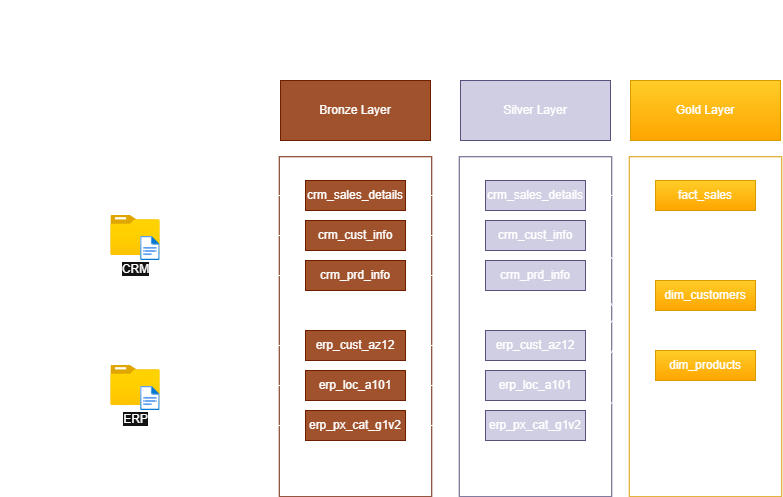

The diagram above was exported from draw.io. Its source (the exported page's mxGraphModel, read from the mxfile embedded in the PNG):
<mxGraphModel dx="1090" dy="825" grid="1" gridSize="10" guides="1" tooltips="1" connect="1" arrows="1" fold="1" page="1" pageScale="1" pageWidth="827" pageHeight="1169" math="0" shadow="0">
  <root>
    <mxCell id="0" />
    <mxCell id="1" parent="0" />
    <mxCell id="0geQElJWultqGM5qDoCQ-1" parent="1" style="rounded=0;whiteSpace=wrap;html=1;rotation=90;dashed=1;dashPattern=8 8;fillColor=none;" value="" vertex="1">
      <mxGeometry height="190" width="340" x="-10" y="230" as="geometry" />
    </mxCell>
    <mxCell id="0geQElJWultqGM5qDoCQ-2" parent="1" style="text;html=1;whiteSpace=wrap;strokeColor=none;fillColor=none;align=center;verticalAlign=middle;rounded=0;" value="Sources" vertex="1">
      <mxGeometry height="30" width="60" x="64.65" y="130" as="geometry" />
    </mxCell>
    <mxCell id="0geQElJWultqGM5qDoCQ-3" connectable="0" parent="1" style="group" value="" vertex="1">
      <mxGeometry height="45" width="49.290000000000006" x="145.36" y="225" as="geometry" />
    </mxCell>
    <mxCell id="0geQElJWultqGM5qDoCQ-4" parent="0geQElJWultqGM5qDoCQ-3" style="image;aspect=fixed;html=1;points=[];align=center;fontSize=12;image=img/lib/azure2/general/Folder_Blank.svg;" value="CRM" vertex="1">
      <mxGeometry height="40" width="49.29" as="geometry" />
    </mxCell>
    <mxCell id="0geQElJWultqGM5qDoCQ-5" parent="0geQElJWultqGM5qDoCQ-3" style="image;aspect=fixed;html=1;points=[];align=center;fontSize=12;image=img/lib/azure2/general/File.svg;" value="" vertex="1">
      <mxGeometry height="24" width="19.48" x="29.810000000000002" y="21" as="geometry" />
    </mxCell>
    <mxCell id="0geQElJWultqGM5qDoCQ-6" connectable="0" parent="1" style="group" value="" vertex="1">
      <mxGeometry height="45" width="49.290000000000006" x="145.36" y="375" as="geometry" />
    </mxCell>
    <mxCell id="0geQElJWultqGM5qDoCQ-7" parent="0geQElJWultqGM5qDoCQ-6" style="image;aspect=fixed;html=1;points=[];align=center;fontSize=12;image=img/lib/azure2/general/Folder_Blank.svg;" value="ERP" vertex="1">
      <mxGeometry height="40" width="49.29" as="geometry" />
    </mxCell>
    <mxCell id="0geQElJWultqGM5qDoCQ-8" parent="0geQElJWultqGM5qDoCQ-6" style="image;aspect=fixed;html=1;points=[];align=center;fontSize=12;image=img/lib/azure2/general/File.svg;" value="" vertex="1">
      <mxGeometry height="24" width="19.48" x="29.810000000000002" y="21" as="geometry" />
    </mxCell>
    <mxCell id="0geQElJWultqGM5qDoCQ-11" parent="1" style="rounded=0;whiteSpace=wrap;html=1;rotation=90;fillColor=none;fontColor=#ffffff;strokeColor=#6D1F00;" value="" vertex="1">
      <mxGeometry height="152.5" width="340" x="220" y="260" as="geometry" />
    </mxCell>
    <mxCell id="0geQElJWultqGM5qDoCQ-12" parent="1" style="rounded=0;whiteSpace=wrap;html=1;fillColor=#a0522d;fontColor=#ffffff;strokeColor=#6D1F00;" value="Bronze Layer" vertex="1">
      <mxGeometry height="60" width="150" x="315" y="90" as="geometry" />
    </mxCell>
    <mxCell id="ecOY8EBrKemycBFFE2Ai-17" edge="1" parent="1" source="0geQElJWultqGM5qDoCQ-13" style="edgeStyle=orthogonalEdgeStyle;rounded=0;orthogonalLoop=1;jettySize=auto;html=1;exitX=1;exitY=0.5;exitDx=0;exitDy=0;entryX=0;entryY=0.5;entryDx=0;entryDy=0;" target="ecOY8EBrKemycBFFE2Ai-3">
      <mxGeometry relative="1" as="geometry" />
    </mxCell>
    <mxCell id="0geQElJWultqGM5qDoCQ-13" parent="1" style="rounded=0;whiteSpace=wrap;html=1;fillColor=#a0522d;fontColor=#ffffff;strokeColor=#6D1F00;" value="crm_sales_details" vertex="1">
      <mxGeometry height="30" width="100" x="340" y="190" as="geometry" />
    </mxCell>
    <mxCell id="ecOY8EBrKemycBFFE2Ai-18" edge="1" parent="1" source="0geQElJWultqGM5qDoCQ-14" style="edgeStyle=orthogonalEdgeStyle;rounded=0;orthogonalLoop=1;jettySize=auto;html=1;exitX=1;exitY=0.5;exitDx=0;exitDy=0;" target="ecOY8EBrKemycBFFE2Ai-4">
      <mxGeometry relative="1" as="geometry" />
    </mxCell>
    <mxCell id="0geQElJWultqGM5qDoCQ-14" parent="1" style="rounded=0;whiteSpace=wrap;html=1;fillColor=#a0522d;fontColor=#ffffff;strokeColor=#6D1F00;" value="crm_cust_info" vertex="1">
      <mxGeometry height="30" width="100" x="340" y="230" as="geometry" />
    </mxCell>
    <mxCell id="ecOY8EBrKemycBFFE2Ai-19" edge="1" parent="1" source="0geQElJWultqGM5qDoCQ-15" style="edgeStyle=orthogonalEdgeStyle;rounded=0;orthogonalLoop=1;jettySize=auto;html=1;exitX=1;exitY=0.5;exitDx=0;exitDy=0;entryX=0;entryY=0.5;entryDx=0;entryDy=0;" target="ecOY8EBrKemycBFFE2Ai-5">
      <mxGeometry relative="1" as="geometry" />
    </mxCell>
    <mxCell id="0geQElJWultqGM5qDoCQ-15" parent="1" style="rounded=0;whiteSpace=wrap;html=1;fillColor=#a0522d;fontColor=#ffffff;strokeColor=#6D1F00;" value="crm_prd_info" vertex="1">
      <mxGeometry height="30" width="100" x="340" y="270" as="geometry" />
    </mxCell>
    <mxCell id="0geQElJWultqGM5qDoCQ-17" edge="1" parent="1" source="0geQElJWultqGM5qDoCQ-4" style="edgeStyle=orthogonalEdgeStyle;rounded=0;orthogonalLoop=1;jettySize=auto;html=1;entryX=0;entryY=0.5;entryDx=0;entryDy=0;" target="0geQElJWultqGM5qDoCQ-14">
      <mxGeometry relative="1" as="geometry" />
    </mxCell>
    <mxCell id="0geQElJWultqGM5qDoCQ-19" edge="1" parent="1" source="0geQElJWultqGM5qDoCQ-4" style="edgeStyle=orthogonalEdgeStyle;rounded=0;orthogonalLoop=1;jettySize=auto;html=1;entryX=0;entryY=0.5;entryDx=0;entryDy=0;" target="0geQElJWultqGM5qDoCQ-15">
      <mxGeometry relative="1" as="geometry" />
    </mxCell>
    <mxCell id="0geQElJWultqGM5qDoCQ-20" edge="1" parent="1" source="0geQElJWultqGM5qDoCQ-4" style="edgeStyle=orthogonalEdgeStyle;rounded=0;orthogonalLoop=1;jettySize=auto;html=1;entryX=0;entryY=0.5;entryDx=0;entryDy=0;" target="0geQElJWultqGM5qDoCQ-13">
      <mxGeometry relative="1" as="geometry" />
    </mxCell>
    <mxCell id="ecOY8EBrKemycBFFE2Ai-20" edge="1" parent="1" source="0geQElJWultqGM5qDoCQ-21" style="edgeStyle=orthogonalEdgeStyle;rounded=0;orthogonalLoop=1;jettySize=auto;html=1;exitX=1;exitY=0.5;exitDx=0;exitDy=0;entryX=0;entryY=0.5;entryDx=0;entryDy=0;" target="ecOY8EBrKemycBFFE2Ai-6">
      <mxGeometry relative="1" as="geometry" />
    </mxCell>
    <mxCell id="0geQElJWultqGM5qDoCQ-21" parent="1" style="rounded=0;whiteSpace=wrap;html=1;fillColor=#a0522d;fontColor=#ffffff;strokeColor=#6D1F00;" value="erp_cust_az12" vertex="1">
      <mxGeometry height="30" width="100" x="340" y="340" as="geometry" />
    </mxCell>
    <mxCell id="ecOY8EBrKemycBFFE2Ai-21" edge="1" parent="1" source="0geQElJWultqGM5qDoCQ-22" style="edgeStyle=orthogonalEdgeStyle;rounded=0;orthogonalLoop=1;jettySize=auto;html=1;exitX=1;exitY=0.5;exitDx=0;exitDy=0;entryX=0;entryY=0.5;entryDx=0;entryDy=0;" target="ecOY8EBrKemycBFFE2Ai-7">
      <mxGeometry relative="1" as="geometry" />
    </mxCell>
    <mxCell id="0geQElJWultqGM5qDoCQ-22" parent="1" style="rounded=0;whiteSpace=wrap;html=1;fillColor=#a0522d;fontColor=#ffffff;strokeColor=#6D1F00;" value="erp_loc_a101" vertex="1">
      <mxGeometry height="30" width="100" x="340" y="380" as="geometry" />
    </mxCell>
    <mxCell id="ecOY8EBrKemycBFFE2Ai-22" edge="1" parent="1" source="0geQElJWultqGM5qDoCQ-23" style="edgeStyle=orthogonalEdgeStyle;rounded=0;orthogonalLoop=1;jettySize=auto;html=1;" target="ecOY8EBrKemycBFFE2Ai-8">
      <mxGeometry relative="1" as="geometry" />
    </mxCell>
    <mxCell id="0geQElJWultqGM5qDoCQ-23" parent="1" style="rounded=0;whiteSpace=wrap;html=1;fillColor=#a0522d;fontColor=#ffffff;strokeColor=#6D1F00;" value="erp_px_cat_g1v2" vertex="1">
      <mxGeometry height="30" width="100" x="340" y="420" as="geometry" />
    </mxCell>
    <mxCell id="0geQElJWultqGM5qDoCQ-24" edge="1" parent="1" source="0geQElJWultqGM5qDoCQ-7" style="edgeStyle=orthogonalEdgeStyle;rounded=0;orthogonalLoop=1;jettySize=auto;html=1;" target="0geQElJWultqGM5qDoCQ-22">
      <mxGeometry relative="1" as="geometry" />
    </mxCell>
    <mxCell id="0geQElJWultqGM5qDoCQ-25" edge="1" parent="1" source="0geQElJWultqGM5qDoCQ-7" style="edgeStyle=orthogonalEdgeStyle;rounded=0;orthogonalLoop=1;jettySize=auto;html=1;entryX=0;entryY=0.5;entryDx=0;entryDy=0;" target="0geQElJWultqGM5qDoCQ-21">
      <mxGeometry relative="1" as="geometry" />
    </mxCell>
    <mxCell id="0geQElJWultqGM5qDoCQ-26" edge="1" parent="1" source="0geQElJWultqGM5qDoCQ-7" style="edgeStyle=orthogonalEdgeStyle;rounded=0;orthogonalLoop=1;jettySize=auto;html=1;entryX=0;entryY=0.5;entryDx=0;entryDy=0;" target="0geQElJWultqGM5qDoCQ-23">
      <mxGeometry relative="1" as="geometry" />
    </mxCell>
    <mxCell id="0geQElJWultqGM5qDoCQ-27" parent="1" style="text;html=1;whiteSpace=wrap;strokeColor=none;fillColor=none;align=center;verticalAlign=middle;rounded=0;fontSize=20;" value="Data Flow Diagram" vertex="1">
      <mxGeometry height="30" width="185.35" x="34.65" y="10" as="geometry" />
    </mxCell>
    <mxCell id="ecOY8EBrKemycBFFE2Ai-1" parent="1" style="rounded=0;whiteSpace=wrap;html=1;rotation=90;fillColor=none;strokeColor=#56517e;" value="" vertex="1">
      <mxGeometry height="152.5" width="340" x="400" y="260" as="geometry" />
    </mxCell>
    <mxCell id="ecOY8EBrKemycBFFE2Ai-2" parent="1" style="rounded=0;whiteSpace=wrap;html=1;fillColor=#d0cee2;strokeColor=#56517e;" value="Silver Layer" vertex="1">
      <mxGeometry height="60" width="150" x="495" y="90" as="geometry" />
    </mxCell>
    <mxCell id="ecOY8EBrKemycBFFE2Ai-23" edge="1" parent="1" source="ecOY8EBrKemycBFFE2Ai-3" style="edgeStyle=orthogonalEdgeStyle;rounded=0;orthogonalLoop=1;jettySize=auto;html=1;exitX=1;exitY=0.5;exitDx=0;exitDy=0;" target="ecOY8EBrKemycBFFE2Ai-11">
      <mxGeometry relative="1" as="geometry" />
    </mxCell>
    <mxCell id="ecOY8EBrKemycBFFE2Ai-3" parent="1" style="rounded=0;whiteSpace=wrap;html=1;fillColor=#d0cee2;strokeColor=#56517e;" value="crm_sales_details" vertex="1">
      <mxGeometry height="30" width="100" x="520" y="190" as="geometry" />
    </mxCell>
    <mxCell id="ecOY8EBrKemycBFFE2Ai-24" edge="1" parent="1" source="ecOY8EBrKemycBFFE2Ai-4" style="rounded=0;orthogonalLoop=1;jettySize=auto;html=1;exitX=1;exitY=0.5;exitDx=0;exitDy=0;entryX=0;entryY=0.5;entryDx=0;entryDy=0;elbow=vertical;" target="ecOY8EBrKemycBFFE2Ai-12">
      <mxGeometry relative="1" as="geometry" />
    </mxCell>
    <mxCell id="ecOY8EBrKemycBFFE2Ai-4" parent="1" style="rounded=0;whiteSpace=wrap;html=1;fillColor=#d0cee2;strokeColor=#56517e;" value="crm_cust_info" vertex="1">
      <mxGeometry height="30" width="100" x="520" y="230" as="geometry" />
    </mxCell>
    <mxCell id="ecOY8EBrKemycBFFE2Ai-28" edge="1" parent="1" source="ecOY8EBrKemycBFFE2Ai-5" style="rounded=0;orthogonalLoop=1;jettySize=auto;html=1;exitX=1;exitY=0.25;exitDx=0;exitDy=0;entryX=0;entryY=0.5;entryDx=0;entryDy=0;" target="ecOY8EBrKemycBFFE2Ai-13">
      <mxGeometry relative="1" as="geometry" />
    </mxCell>
    <mxCell id="ecOY8EBrKemycBFFE2Ai-5" parent="1" style="rounded=0;whiteSpace=wrap;html=1;fillColor=#d0cee2;strokeColor=#56517e;" value="crm_prd_info" vertex="1">
      <mxGeometry height="30" width="100" x="520" y="270" as="geometry" />
    </mxCell>
    <mxCell id="ecOY8EBrKemycBFFE2Ai-25" edge="1" parent="1" source="ecOY8EBrKemycBFFE2Ai-6" style="rounded=0;orthogonalLoop=1;jettySize=auto;html=1;exitX=1;exitY=0.5;exitDx=0;exitDy=0;">
      <mxGeometry relative="1" as="geometry">
        <mxPoint x="680" y="300" as="targetPoint" />
      </mxGeometry>
    </mxCell>
    <mxCell id="ecOY8EBrKemycBFFE2Ai-6" parent="1" style="rounded=0;whiteSpace=wrap;html=1;fillColor=#d0cee2;strokeColor=#56517e;" value="erp_cust_az12" vertex="1">
      <mxGeometry height="30" width="100" x="520" y="340" as="geometry" />
    </mxCell>
    <mxCell id="ecOY8EBrKemycBFFE2Ai-27" edge="1" parent="1" source="ecOY8EBrKemycBFFE2Ai-7" style="rounded=0;orthogonalLoop=1;jettySize=auto;html=1;exitX=1;exitY=0.5;exitDx=0;exitDy=0;entryX=0;entryY=0.5;entryDx=0;entryDy=0;" target="ecOY8EBrKemycBFFE2Ai-12">
      <mxGeometry relative="1" as="geometry" />
    </mxCell>
    <mxCell id="ecOY8EBrKemycBFFE2Ai-7" parent="1" style="rounded=0;whiteSpace=wrap;html=1;fillColor=#d0cee2;strokeColor=#56517e;" value="erp_loc_a101" vertex="1">
      <mxGeometry height="30" width="100" x="520" y="380" as="geometry" />
    </mxCell>
    <mxCell id="ecOY8EBrKemycBFFE2Ai-26" edge="1" parent="1" source="ecOY8EBrKemycBFFE2Ai-8" style="rounded=0;orthogonalLoop=1;jettySize=auto;html=1;exitX=1;exitY=0.5;exitDx=0;exitDy=0;entryX=0;entryY=0.5;entryDx=0;entryDy=0;" target="ecOY8EBrKemycBFFE2Ai-13">
      <mxGeometry relative="1" as="geometry" />
    </mxCell>
    <mxCell id="ecOY8EBrKemycBFFE2Ai-8" parent="1" style="rounded=0;whiteSpace=wrap;html=1;fillColor=#d0cee2;strokeColor=#56517e;" value="erp_px_cat_g1v2" vertex="1">
      <mxGeometry height="30" width="100" x="520" y="420" as="geometry" />
    </mxCell>
    <mxCell id="ecOY8EBrKemycBFFE2Ai-9" parent="1" style="rounded=0;whiteSpace=wrap;html=1;rotation=90;fillColor=none;strokeColor=#d79b00;gradientColor=#ffa500;" value="" vertex="1">
      <mxGeometry height="152.5" width="340" x="570" y="260" as="geometry" />
    </mxCell>
    <mxCell id="ecOY8EBrKemycBFFE2Ai-10" parent="1" style="rounded=0;whiteSpace=wrap;html=1;fillColor=#ffcd28;strokeColor=#d79b00;gradientColor=#ffa500;" value="Gold Layer" vertex="1">
      <mxGeometry height="60" width="150" x="665" y="90" as="geometry" />
    </mxCell>
    <mxCell id="ecOY8EBrKemycBFFE2Ai-11" parent="1" style="rounded=0;whiteSpace=wrap;html=1;fillColor=#ffcd28;strokeColor=#d79b00;gradientColor=#ffa500;" value="fact_sales" vertex="1">
      <mxGeometry height="30" width="100" x="690" y="190" as="geometry" />
    </mxCell>
    <mxCell id="ecOY8EBrKemycBFFE2Ai-12" parent="1" style="rounded=0;whiteSpace=wrap;html=1;fillColor=#ffcd28;strokeColor=#d79b00;gradientColor=#ffa500;" value="dim_customers" vertex="1">
      <mxGeometry height="30" width="100" x="690" y="290" as="geometry" />
    </mxCell>
    <mxCell id="ecOY8EBrKemycBFFE2Ai-13" parent="1" style="rounded=0;whiteSpace=wrap;html=1;fillColor=#ffcd28;strokeColor=#d79b00;gradientColor=#ffa500;" value="dim_products" vertex="1">
      <mxGeometry height="30" width="100" x="690" y="360" as="geometry" />
    </mxCell>
  </root>
</mxGraphModel>